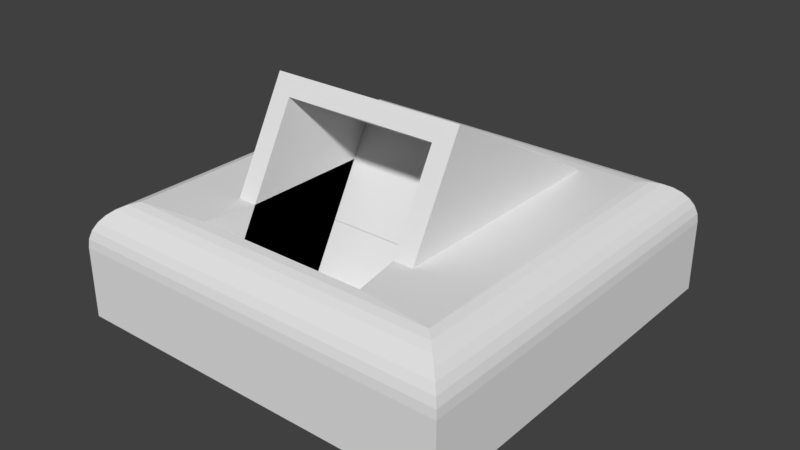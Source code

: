 # Source: controller_arm_base.blend  (saved by Blender 2.79.6; exported with 4.5.12 LTS)
import bpy
from mathutils import Matrix  # noqa: F401  (used for matrix-valued properties, if any)

bpy.ops.wm.read_factory_settings(use_empty=True)
scene = bpy.context.scene
scene.name = 'Scene'

# ---- collections
col_collection_1 = bpy.data.collections.new('Collection 1'); scene.collection.children.link(col_collection_1)

# ---- materials (node trees are filled in below, after node groups)
mat_material = bpy.data.materials.new('Material')
mat_material.alpha_threshold = 0.0
mat_material.use_transparent_shadow = False
mat_material.roughness = 0.5
mat_material.line_color = (0.0, 0.0, 0.0, 1.0)

# ---- material node trees

# ---- world
world_world = bpy.data.worlds.new('World'); scene.world = world_world
world_world.color = (0.05088, 0.05088, 0.05088)
world_world.use_sun_shadow = False
world_world.sun_shadow_jitter_overblur = 0.0

# ---- meshes
me_cube_002 = bpy.data.meshes.new('Cube.002')
me_cube_002.from_pydata([(-0.8, -0.8, -0.06536), (-0.8, 0.8, -0.06536), (0.8, -0.8, -0.06536), (0.8, 0.8, -0.06536), (-1.0, -1.0, -1.0), (-1.0, -1.0, 1.0), (-1.0, 1.0, -1.0), (-1.0, 1.0, 1.0), (1.0, -1.0, -1.0), (1.0, -1.0, 1.0), (1.0, 1.0, -1.0), (1.0, 1.0, 1.0), (-0.8, -0.8, 1.0), (0.8, -0.8, 1.0), (-0.8, 0.8, 1.0), (0.8, 0.8, 1.0)], [], [(0, 1, 14, 12), (1, 3, 15, 14), (3, 2, 13, 15), (2, 0, 12, 13), (1, 0, 2, 3), (4, 5, 7, 6), (6, 7, 11, 10), (10, 11, 9, 8), (8, 9, 5, 4), (6, 10, 8, 4), (11, 15, 13, 12, 5, 9), (5, 12, 14, 15, 11, 7)])
me_cube_002.use_remesh_preserve_volume = False
me_cube_002.use_remesh_preserve_attributes = False
me_cube_002.use_mirror_vertex_groups = False
me_cube_002.update()
me_cube = bpy.data.meshes.new('Cube')
me_cube.from_pydata([(-0.4, -0.1617, 0.4576), (0.4, -0.1617, 0.4576), (-0.5, -0.7144, 0.6472), (0.5, -0.7144, 0.6472), (-0.4, -0.6662, 0.7348), (0.4, -0.6662, 0.7348), (1.0, 1.0, 0.4131), (1.0, -1.0, 0.4131), (-1.0, -1.0, 0.4131), (-1.0, 1.0, 0.4131), (0.7761, 0.7761, 1.0), (1.0, 1.0, 0.7761), (0.8198, 0.8198, 0.9957), (0.8618, 0.8618, 0.983), (0.9005, 0.9005, 0.9623), (0.9344, 0.9344, 0.9344), (0.9623, 0.9623, 0.9005), (0.983, 0.983, 0.8618), (0.9957, 0.9957, 0.8198), (0.4456, -0.7761, 1.0), (1.0, -1.0, 0.7761), (0.8198, -0.8198, 0.9957), (0.8618, -0.8618, 0.983), (0.9005, -0.9005, 0.9623), (0.9344, -0.9344, 0.9344), (0.9623, -0.9623, 0.9005), (0.983, -0.983, 0.8618), (0.9957, -0.9957, 0.8198), (-0.446, -0.7761, 1.0), (-1.0, -1.0, 0.7761), (-0.8198, -0.8198, 0.9957), (-0.8618, -0.8618, 0.983), (-0.9005, -0.9005, 0.9623), (-0.9344, -0.9344, 0.9344), (-0.9623, -0.9623, 0.9005), (-0.983, -0.983, 0.8618), (-0.9957, -0.9957, 0.8198), (-0.7761, 0.7761, 1.0), (-1.0, 1.0, 0.7761), (-0.8198, 0.8198, 0.9957), (-0.8618, 0.8618, 0.983), (-0.9005, 0.9005, 0.9623), (-0.9344, 0.9344, 0.9344), (-0.9623, 0.9623, 0.9005), (-0.983, 0.983, 0.8618), (-0.9957, 0.9957, 0.8198), (0.5, -0.5205, 1.0), (0.4, -0.5205, 1.0), (-0.5, -0.5205, 1.0), (-0.4, -0.5205, 1.0), (0.4, 0.1364, 1.0), (-0.4, 0.1364, 1.0), (0.5, -0.2884, 0.4131), (-0.5, -0.2884, 0.4131), (-0.5, 0.3902, 0.4131), (-0.5, 0.7127, 1.0), (0.5, 0.3902, 0.4131), (0.5, 0.7127, 1.0)], [], [(0, 4, 49, 51), (1, 5, 4, 0), (2, 48, 49, 4), (6, 7, 52, 56, 54, 9), (7, 20, 29, 8), (37, 55, 57, 10), (8, 29, 38, 9), (6, 11, 20, 7), (10, 19, 21, 12), (12, 21, 22, 13), (13, 22, 23, 14), (14, 23, 24, 15), (15, 24, 25, 16), (16, 25, 26, 17), (17, 26, 27, 18), (18, 27, 20, 11), (11, 38, 45, 18), (18, 45, 44, 17), (17, 44, 43, 16), (16, 43, 42, 15), (15, 42, 41, 14), (14, 41, 40, 13), (13, 40, 39, 12), (12, 39, 37, 10), (19, 28, 30, 21), (21, 30, 31, 22), (22, 31, 32, 23), (23, 32, 33, 24), (24, 33, 34, 25), (25, 34, 35, 26), (26, 35, 36, 27), (27, 36, 29, 20), (28, 37, 39, 30), (30, 39, 40, 31), (31, 40, 41, 32), (32, 41, 42, 33), (33, 42, 43, 34), (34, 43, 44, 35), (35, 44, 45, 36), (36, 45, 38, 29), (11, 6, 9, 38), (9, 54, 53, 52, 7, 8), (57, 56, 52, 3, 46), (55, 54, 56, 57), (54, 55, 48, 2, 53), (47, 5, 1, 50), (19, 10, 57, 46), (53, 2, 3, 52), (46, 3, 2, 4, 5, 47), (50, 1, 0, 51), (37, 28, 48, 55), (48, 28, 49), (46, 47, 19), (49, 28, 4), (5, 19, 47), (4, 28, 19, 5)])
me_cube.materials.append(mat_material)
me_cube.use_remesh_preserve_volume = False
me_cube.use_remesh_preserve_attributes = False
me_cube.use_mirror_vertex_groups = False
me_cube.update()

# ---- objects
ob_cube_001 = bpy.data.objects.new('Cube.001', me_cube_002)
ob_cube = bpy.data.objects.new('Cube', me_cube)

# ---- transforms, parenting, visibility, modifiers, constraints
ob_cube_001.location = (0.0, 0.0, 0.8251)
ob_cube_001.rotation_euler = (1.068, -0.0, 0.0)
ob_cube_001.scale = (0.5, 0.5, 0.5404)
ob_cube_001.lineart.crease_threshold = 0.0
ob_cube.location = (0.0, 0.0, 0.0)
ob_cube.lock_rotations_4d = False
ob_cube.empty_display_type = 'ARROWS'
ob_cube.lineart.crease_threshold = 0.0

# ---- collection membership
col_collection_1.objects.link(ob_cube_001)
col_collection_1.objects.link(ob_cube)

# ---- scene / render settings (as saved in the file)
scene.frame_start = 1; scene.frame_end = 250; scene.frame_set(1)
scene.render.engine = 'BLENDER_EEVEE_NEXT'
scene.render.resolution_percentage = 50
scene.render.dither_intensity = 0.0
scene.cycles.use_denoising = False
scene.cycles.samples = 128
scene.cycles.sampling_pattern = 'TABULATED_SOBOL'
scene.cycles.use_adaptive_sampling = False
scene.cycles.use_light_tree = False
scene.view_settings.view_transform = 'Standard'
bpy.context.view_layer.update()

# ---- added for rendering (the .blend has no active camera and no usable light): camera, sun
cam_auto = bpy.data.cameras.new('AutoCamera')
cam_auto.lens = 50.0
cam_auto.sensor_width = 36.0
cam_auto.clip_end = 1000.0
ob_auto_camera = bpy.data.objects.new('AutoCamera', cam_auto)
scene.collection.objects.link(ob_auto_camera)
ob_auto_camera.location = (2.91869, -3.50243, 3.16008)
ob_auto_camera.rotation_euler = (1.09748, -7.21219e-08, 0.694738)
scene.camera = ob_auto_camera
light_auto_sun = bpy.data.lights.new('AutoSun', 'SUN')
light_auto_sun.energy = 3.0
light_auto_sun.angle = 0.0523599
ob_auto_sun = bpy.data.objects.new('AutoSun', light_auto_sun)
scene.collection.objects.link(ob_auto_sun)
ob_auto_sun.rotation_euler = (0.872665, 0.174533, 0.523599)
bpy.context.view_layer.update()
